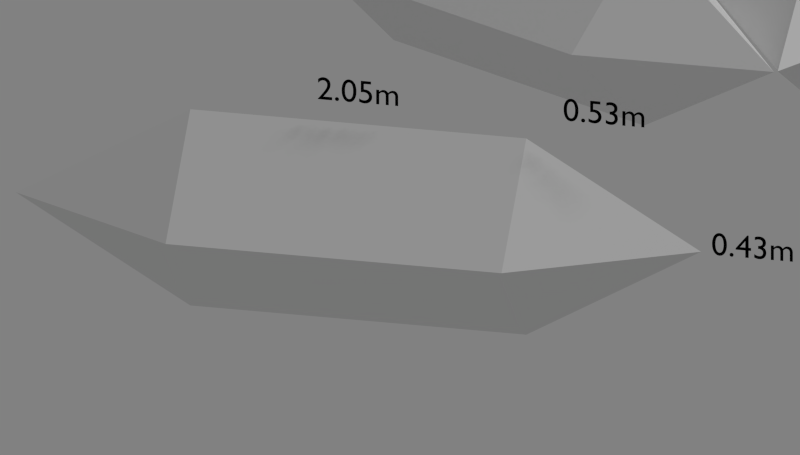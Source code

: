 # Source: ballon.blend  (saved by Blender 2.72.0; exported with 4.5.12 LTS)
import bpy
from mathutils import Matrix  # noqa: F401  (used for matrix-valued properties, if any)

bpy.ops.wm.read_factory_settings(use_empty=True)
scene = bpy.context.scene
scene.name = 'Scene'

# ---- collections
col_collection_1 = bpy.data.collections.new('Collection 1'); scene.collection.children.link(col_collection_1)
col_collection_2 = bpy.data.collections.new('Collection 2'); scene.collection.children.link(col_collection_2)
col_collection_2.hide_render = True
col_collection_2.hide_viewport = True
col_collection_3 = bpy.data.collections.new('Collection 3'); scene.collection.children.link(col_collection_3)
col_collection_3.hide_render = True
col_collection_3.hide_viewport = True
col_collection_4 = bpy.data.collections.new('Collection 4'); scene.collection.children.link(col_collection_4)

# ---- materials (node trees are filled in below, after node groups)
mat_material_003 = bpy.data.materials.new('Material.003')
mat_material_003.alpha_threshold = 0.0
mat_material_003.use_transparent_shadow = False
mat_material_003.diffuse_color = (0.0, 0.0, 0.0, 1.0)
mat_material_003.roughness = 0.5
mat_material_001 = bpy.data.materials.new('Material.001')
mat_material_001.alpha_threshold = 0.0
mat_material_001.use_transparent_shadow = False
mat_material_001.diffuse_color = (0.0, 0.0, 0.0, 1.0)
mat_material_001.roughness = 0.5
mat_material_002 = bpy.data.materials.new('Material.002')
mat_material_002.alpha_threshold = 0.0
mat_material_002.use_transparent_shadow = False
mat_material_002.roughness = 0.5

# ---- material node trees

# ---- world
world_world = bpy.data.worlds.new('World'); scene.world = world_world
world_world.color = (0.2202, 0.2202, 0.2202)
world_world.use_sun_shadow = False
world_world.sun_shadow_jitter_overblur = 0.0
world_world.cycles.sampling_method = 'MANUAL'
world_world.cycles.sample_map_resolution = 256

# ---- cameras
cam_camera_001 = bpy.data.cameras.new('Camera.001')
cam_camera_001.type = 'ORTHO'
cam_camera_001.clip_end = 100.0
cam_camera_001.lens = 35.0
cam_camera_001.sensor_width = 32.0
cam_camera_001.sensor_height = 18.0
cam_camera_001.ortho_scale = 2.3
cam_camera_001.display_size = 2.0
cam_camera_001.dof.focus_distance = 0.0
cam_camera_001.dof.aperture_fstop = 128.0
cam_camera = bpy.data.cameras.new('Camera')
cam_camera.type = 'ORTHO'
cam_camera.clip_end = 100.0
cam_camera.lens = 35.0
cam_camera.sensor_width = 32.0
cam_camera.sensor_height = 18.0
cam_camera.ortho_scale = 2.314
cam_camera.dof.focus_distance = 0.0
cam_camera.dof.aperture_fstop = 128.0

# ---- lights
light_lamp = bpy.data.lights.new('Lamp', 'SUN')
light_lamp.transmission_factor = 0.0
light_lamp.cutoff_distance = 30.0
light_lamp.angle = 0.1993
light_lamp.energy = 1.0
light_lamp.shadow_buffer_clip_start = 1.001
light_lamp.shadow_soft_size = 0.1
light_lamp.shadow_cascade_max_distance = 1000.0
light_lamp.cycles.use_multiple_importance_sampling = False

# ---- meshes
me_plane = bpy.data.meshes.new('Plane')
me_plane.from_pydata([(1.162, -1.0, 0.0), (-1.173, 1.386, -3.766e-09), (1.162, 1.386, -3.766e-09), (-1.173, 1.835, -8.137e-09), (1.162, 1.835, -8.137e-09), (1.275, -1.0, 0.0), (1.275, 1.386, -3.766e-09), (0.5654, 1.386, -3.766e-09), (0.5654, 1.835, -8.137e-09)], [(0, 2), (7, 1), (2, 4), (3, 1), (0, 5), (6, 2), (2, 7), (7, 8)], [])
me_plane.materials.append(mat_material_001)
me_plane.use_remesh_preserve_volume = False
me_plane.use_remesh_preserve_attributes = False
me_plane.use_mirror_vertex_groups = False
me_plane.update()
me_cube_002 = bpy.data.meshes.new('Cube.002')
me_cube_002.from_pydata([(-1.76, 0.0, 0.0), (1.76, 0.0, 0.0), (-1.0, 1.0, -1.0), (-1.0, -1.0, -1.0), (-1.0, -1.0, 1.0), (-1.0, 1.0, 1.0), (1.0, 1.0, 1.0), (1.0, 1.0, -1.0), (1.0, -1.0, -1.0), (1.0, -1.0, 1.0)], [], [(2, 5, 6, 7), (8, 9, 4, 3), (2, 7, 8, 3), (6, 5, 4, 9), (0, 2, 3), (0, 3, 4), (0, 4, 5), (0, 5, 2), (1, 7, 6), (1, 8, 7), (1, 6, 9), (1, 9, 8)])
me_cube_002.materials.append(mat_material_002)
me_cube_002.use_remesh_preserve_volume = False
me_cube_002.use_remesh_preserve_attributes = False
me_cube_002.use_mirror_vertex_groups = False
me_cube_002.update()
me_cube = bpy.data.meshes.new('Cube')
me_cube.from_pydata([(-1.76, 0.0, 0.0), (1.76, 0.0, 0.0), (-1.0, 1.0, -1.0), (-1.0, -1.0, -1.0), (-1.0, -1.0, 1.0), (-1.0, 1.0, 1.0), (1.0, 1.0, 1.0), (1.0, 1.0, -1.0), (1.0, -1.0, -1.0), (1.0, -1.0, 1.0)], [], [(2, 5, 6, 7), (8, 9, 4, 3), (2, 7, 8, 3), (6, 5, 4, 9), (0, 2, 3), (0, 3, 4), (0, 4, 5), (0, 5, 2), (1, 7, 6), (1, 8, 7), (1, 6, 9), (1, 9, 8)])
me_cube.materials.append(mat_material_001)
me_cube.use_remesh_preserve_volume = False
me_cube.use_remesh_preserve_attributes = False
me_cube.use_mirror_vertex_groups = False
me_cube.update()
me_cylinder_001 = bpy.data.meshes.new('Cylinder.001')
me_cylinder_001.from_pydata([(-1.553e-09, -1.681e-08, -0.88), (-0.0002116, -4.628e-05, 0.88), (0.04351, 0.2187, 0.5), (0.0, 0.223, 0.5), (0.08534, 0.206, 0.5), (0.1239, 0.1854, 0.5), (0.1577, 0.1577, 0.5), (0.1854, 0.1239, 0.5), (0.206, 0.08534, 0.5), (0.2187, 0.04351, 0.5), (0.223, 1.684e-08, 0.5), (0.2187, -0.04351, 0.5), (0.206, -0.08534, 0.5), (0.1854, -0.1239, 0.5), (0.1577, -0.1577, 0.5), (0.1239, -0.1854, 0.5), (0.08534, -0.206, 0.5), (0.04351, -0.2187, 0.5), (-7.266e-08, -0.223, 0.5), (-0.04351, -0.2187, 0.5), (-0.08534, -0.206, 0.5), (-0.1239, -0.1854, 0.5), (-0.1577, -0.1577, 0.5), (-0.1854, -0.1239, 0.5), (-0.206, -0.08534, 0.5), (-0.2187, -0.0435, 0.5), (-0.223, 2.153e-07, 0.5), (-0.2187, 0.04351, 0.5), (-0.206, 0.08534, 0.5), (-0.1854, 0.1239, 0.5), (-0.1577, 0.1577, 0.5), (-0.1239, 0.1854, 0.5), (-0.08534, 0.206, 0.5), (-0.0435, 0.2187, 0.5), (0.0, 0.223, -0.5), (0.04351, 0.2187, -0.5), (0.08534, 0.206, -0.5), (0.1239, 0.1854, -0.5), (0.1577, 0.1577, -0.5), (0.1854, 0.1239, -0.5), (0.206, 0.08534, -0.5), (0.2187, 0.04351, -0.5), (0.223, 1.684e-08, -0.5), (0.2187, -0.04351, -0.5), (0.206, -0.08534, -0.5), (0.1854, -0.1239, -0.5), (0.1577, -0.1577, -0.5), (0.1239, -0.1854, -0.5), (0.08534, -0.206, -0.5), (0.04351, -0.2187, -0.5), (-7.266e-08, -0.223, -0.5), (-0.04351, -0.2187, -0.5), (-0.08534, -0.206, -0.5), (-0.1239, -0.1854, -0.5), (-0.1577, -0.1577, -0.5), (-0.1854, -0.1239, -0.5), (-0.206, -0.08534, -0.5), (-0.2187, -0.0435, -0.5), (-0.223, 2.153e-07, -0.5), (-0.2187, 0.04351, -0.5), (-0.206, 0.08534, -0.5), (-0.1854, 0.1239, -0.5), (-0.1577, 0.1577, -0.5), (-0.1239, 0.1854, -0.5), (-0.08534, 0.206, -0.5), (-0.0435, 0.2187, -0.5)], [], [(34, 3, 2, 35), (35, 2, 4, 36), (36, 4, 5, 37), (37, 5, 6, 38), (38, 6, 7, 39), (39, 7, 8, 40), (40, 8, 9, 41), (41, 9, 10, 42), (42, 10, 11, 43), (43, 11, 12, 44), (44, 12, 13, 45), (45, 13, 14, 46), (46, 14, 15, 47), (47, 15, 16, 48), (48, 16, 17, 49), (49, 17, 18, 50), (50, 18, 19, 51), (51, 19, 20, 52), (52, 20, 21, 53), (53, 21, 22, 54), (54, 22, 23, 55), (55, 23, 24, 56), (56, 24, 25, 57), (57, 25, 26, 58), (58, 26, 27, 59), (59, 27, 28, 60), (60, 28, 29, 61), (61, 29, 30, 62), (62, 30, 31, 63), (63, 31, 32, 64), (64, 32, 33, 65), (65, 33, 3, 34), (1, 2, 3), (1, 4, 2), (1, 5, 4), (1, 6, 5), (1, 7, 6), (1, 8, 7), (1, 9, 8), (1, 10, 9), (1, 11, 10), (1, 12, 11), (1, 13, 12), (1, 14, 13), (1, 15, 14), (1, 16, 15), (1, 17, 16), (1, 18, 17), (1, 19, 18), (1, 20, 19), (1, 21, 20), (1, 22, 21), (1, 23, 22), (1, 24, 23), (1, 25, 24), (1, 26, 25), (1, 27, 26), (1, 28, 27), (1, 29, 28), (1, 30, 29), (1, 31, 30), (1, 32, 31), (1, 33, 32), (1, 3, 33), (0, 34, 35), (0, 35, 36), (0, 36, 37), (0, 37, 38), (0, 38, 39), (0, 39, 40), (0, 40, 41), (0, 41, 42), (0, 42, 43), (0, 43, 44), (0, 44, 45), (0, 45, 46), (0, 46, 47), (0, 47, 48), (0, 48, 49), (0, 49, 50), (0, 50, 51), (0, 51, 52), (0, 52, 53), (0, 53, 54), (0, 54, 55), (0, 55, 56), (0, 56, 57), (0, 57, 58), (0, 58, 59), (0, 59, 60), (0, 60, 61), (0, 61, 62), (0, 62, 63), (0, 63, 64), (0, 64, 65), (0, 65, 34)])
me_cylinder_001.use_remesh_preserve_volume = False
me_cylinder_001.use_remesh_preserve_attributes = False
me_cylinder_001.use_mirror_vertex_groups = False
me_cylinder_001.update()
me_cube_007 = bpy.data.meshes.new('Cube.007')
me_cube_007.from_pydata([(-0.5, -0.215, -0.215), (-0.5, 0.215, -0.215), (0.5, 0.215, -0.215), (0.5, -0.215, -0.215), (-0.5, -0.215, 0.215), (-0.5, 0.215, 0.215), (0.5, 0.215, 0.215), (0.5, -0.215, 0.215), (-1.02, 0.0, 0.0), (1.02, 0.0, 0.0)], [], [(3, 2, 9), (5, 6, 2, 1), (7, 4, 0, 3), (0, 1, 2, 3), (7, 6, 5, 4), (8, 0, 4), (8, 4, 5), (8, 5, 1), (8, 1, 0), (2, 6, 9), (6, 7, 9), (7, 3, 9)])
me_cube_007.use_remesh_preserve_volume = False
me_cube_007.use_remesh_preserve_attributes = False
me_cube_007.use_mirror_vertex_groups = False
me_cube_007.update()

# ---- curves / text
txt_text_002 = bpy.data.curves.new('Text.002', 'FONT')
txt_text_002.dimensions = '2D'
txt_text_002.body = '0.53m'
txt_text_002.materials.append(mat_material_003)
txt_text_002.use_path_clamp = True
txt_text_002.bevel_resolution = 0
txt_text_002.align_x = 'CENTER'
txt_text_002.size = 0.1
txt_text_001 = bpy.data.curves.new('Text.001', 'FONT')
txt_text_001.dimensions = '2D'
txt_text_001.body = '0.43m'
txt_text_001.materials.append(mat_material_003)
txt_text_001.use_path_clamp = True
txt_text_001.bevel_resolution = 0
txt_text_001.size = 0.1
txt_text = bpy.data.curves.new('Text', 'FONT')
txt_text.dimensions = '2D'
txt_text.body = '2.05m'
txt_text.materials.append(mat_material_003)
txt_text.use_path_clamp = True
txt_text.bevel_resolution = 0
txt_text.align_x = 'CENTER'
txt_text.size = 0.1

# ---- objects
ob_text_002 = bpy.data.objects.new('Text.002', txt_text_002)
ob_text_001 = bpy.data.objects.new('Text.001', txt_text_001)
ob_plane = bpy.data.objects.new('Plane', me_plane)
ob_text = bpy.data.objects.new('Text', txt_text)
ob_camera_001 = bpy.data.objects.new('Camera.001', cam_camera_001)
ob_lamp = bpy.data.objects.new('Lamp', light_lamp)
ob_camera = bpy.data.objects.new('Camera', cam_camera)
ob_cube_001 = bpy.data.objects.new('Cube.001', me_cube_002)
ob_cube = bpy.data.objects.new('Cube', me_cube)
ob_ballon_002 = bpy.data.objects.new('Ballon.002', me_cylinder_001)
ob_cube_005 = bpy.data.objects.new('Cube.005', me_cube_007)
ob_cube_003 = bpy.data.objects.new('Cube.003', me_cube_007)
ob_cube_002 = bpy.data.objects.new('Cube.002', me_cube_007)
ob_cube_004 = bpy.data.objects.new('Cube.004', me_cube_007)

# ---- transforms, parenting, visibility, modifiers, constraints
ob_text_002.location = (0.7327, 0.0, 0.3699)
ob_text_002.rotation_euler = (1.571, -0.0, 0.0)
ob_text_002.lineart.crease_threshold = 0.0
ob_text_001.location = (1.05, 0.0, -0.00628)
ob_text_001.rotation_euler = (1.571, -1.192e-07, 0.0)
ob_text_001.lineart.crease_threshold = 0.0
ob_plane.location = (0.0, 0.0, 0.0)
ob_plane.rotation_euler = (1.571, -0.0, 0.0)
ob_plane.scale = (0.88, 0.223, 1.0)
ob_plane.lineart.crease_threshold = 0.0
ob_text.location = (0.0, 0.0, 0.3699)
ob_text.rotation_euler = (1.571, -0.0, 0.0)
ob_text.lineart.crease_threshold = 0.0
ob_camera_001.location = (0.179, 2.465, 5.0)
ob_camera_001.lineart.crease_threshold = 0.0
ob_lamp.location = (4.076, 1.005, 5.904)
ob_lamp.rotation_euler = (0.6503, 0.05522, 1.866)
ob_lamp.lock_rotations_4d = False
ob_lamp.empty_display_type = 'ARROWS'
ob_lamp.color = (0.0, 0.0, 0.0, 0.0)
ob_lamp.lineart.crease_threshold = 0.0
ob_camera.location = (0.896, -3.182, 1.252)
ob_camera.rotation_euler = (1.204, -9.847e-09, 0.238)
ob_camera.lock_rotations_4d = False
ob_camera.empty_display_type = 'ARROWS'
ob_camera.color = (0.0, 0.0, 0.0, 0.0)
ob_camera.display_type = 'WIRE'
ob_camera.lineart.crease_threshold = 0.0
ob_cube_001.location = (0.0, 0.0, 0.0)
ob_cube_001.scale = (0.5, 0.22, 0.22)
ob_cube_001.lineart.crease_threshold = 0.0
ob_cube.location = (0.0, 0.0, 0.0)
ob_cube.scale = (0.5, 0.22, 0.22)
ob_cube.lineart.crease_threshold = 0.0
ob_ballon_002.location = (0.0, 0.0, 0.0)
ob_ballon_002.rotation_euler = (-0.0, 1.571, 0.0)
ob_ballon_002.lineart.crease_threshold = 0.0
ob_cube_005.location = (0.8923, 2.487, 1.037e-11)
ob_cube_005.rotation_euler = (0.7854, -0.0, 1.571)
ob_cube_005.hide_viewport = True
ob_cube_005.lineart.crease_threshold = 0.0
ob_cube_003.location = (0.0, 1.969, 0.0)
ob_cube_003.rotation_euler = (0.7854, -0.0, -0.5236)
ob_cube_003.hide_viewport = True
ob_cube_003.lineart.crease_threshold = 0.0
ob_cube_002.location = (0.0, 3.0, 0.0)
ob_cube_002.rotation_euler = (0.7854, -0.0, 0.5236)
ob_cube_002.hide_viewport = True
ob_cube_002.lineart.crease_threshold = 0.0
ob_cube_004.location = (0.0, 0.0, 0.0)
ob_cube_004.rotation_euler = (0.7854, -0.0, 0.0)
ob_cube_004.lineart.crease_threshold = 0.0

# ---- collection membership
col_collection_1.objects.link(ob_text_002)
col_collection_1.objects.link(ob_text_001)
col_collection_1.objects.link(ob_plane)
col_collection_1.objects.link(ob_text)
col_collection_1.objects.link(ob_camera_001)
col_collection_1.objects.link(ob_lamp)
col_collection_1.objects.link(ob_camera)
col_collection_2.objects.link(ob_cube_001)
col_collection_2.objects.link(ob_cube)
col_collection_3.objects.link(ob_ballon_002)
col_collection_4.objects.link(ob_cube_005)
col_collection_4.objects.link(ob_cube_003)
col_collection_4.objects.link(ob_cube_002)
col_collection_4.objects.link(ob_cube_004)

# ---- scene / render settings (as saved in the file)
scene.camera = ob_camera
scene.frame_start = 1; scene.frame_end = 250; scene.frame_set(2)
scene.render.engine = 'BLENDER_EEVEE_NEXT'
scene.render.resolution_x = 1900
scene.render.resolution_percentage = 50
scene.render.dither_intensity = 0.0
scene.cycles.use_denoising = False
scene.cycles.samples = 10
scene.cycles.sampling_pattern = 'TABULATED_SOBOL'
scene.cycles.light_sampling_threshold = 0.0
scene.cycles.use_adaptive_sampling = False
scene.cycles.use_light_tree = False
scene.cycles.blur_glossy = 0.0
scene.cycles.pixel_filter_type = 'GAUSSIAN'
scene.cycles.sample_clamp_indirect = 0.0
scene.view_settings.view_transform = 'Standard'
bpy.context.view_layer.update()

